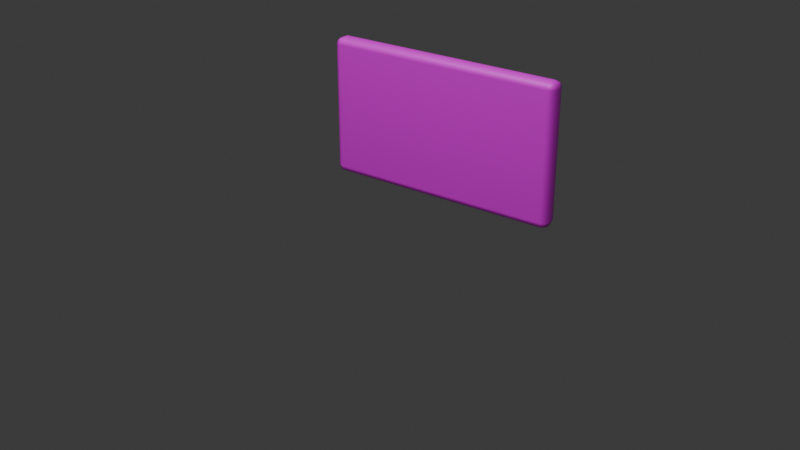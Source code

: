 # Source: hp_l4_cineclinic_rescue_speaker_panel.blend  (saved by Blender 5.1.30; exported with 4.5.12 LTS)
import bpy
from mathutils import Matrix  # noqa: F401  (used for matrix-valued properties, if any)

bpy.ops.wm.read_factory_settings(use_empty=True)
scene = bpy.context.scene
scene.name = 'Scene'

# ---- collections
col_collection = bpy.data.collections.new('Collection'); scene.collection.children.link(col_collection)

# ---- images (referenced by path relative to the original .blend; pixels are not part of the script)
import os
ASSET_DIR = os.environ.get("B2B_ASSET_DIR", "")  # directory of the original .blend (textures are referenced by path, not embedded)
HERE = os.path.dirname(os.path.abspath(__file__))  # packed textures are extracted next to this script under _unpacked/

def load_image(name, relpath, width, height, colorspace="sRGB"):
    """Load a texture the original file referenced (path relative to the .blend, or extracted next to this script)."""
    p = next((c for c in (os.path.join(HERE, relpath), os.path.join(ASSET_DIR, relpath)) if relpath and os.path.exists(c)), "")
    if p:
        img = bpy.data.images.load(p, check_existing=True)
        img.name = name
    else:  # same state as the original file: an image datablock whose file is absent (Cycles renders it pink)
        img = bpy.data.images.new(name, width, height)
        img.source = "FILE"
        img.filepath = "//" + (relpath or name)
    img.colorspace_settings.name = colorspace
    return img
img_ceramic_white_panel_png = load_image('ceramic_white_panel.png', 'ceramic_white_panel.png', 1024, 1024, 'sRGB')
img_dark_acoustic_mesh_png = load_image('dark_acoustic_mesh.png', 'dark_acoustic_mesh.png', 1024, 1024, 'sRGB')
img_cyan_status_light_strip_png = load_image('cyan_status_light_strip.png', 'cyan_status_light_strip.png', 1024, 1024, 'sRGB')
img_black_glass_blank_screen_png = load_image('black_glass_blank_screen.png', 'black_glass_blank_screen.png', 1024, 1024, 'sRGB')
img_smoked_titanium_panel_png = load_image('smoked_titanium_panel.png', 'smoked_titanium_panel.png', 1024, 1024, 'sRGB')
img_tiny_red_fault_light_png = load_image('tiny_red_fault_light.png', 'tiny_red_fault_light.png', 1024, 1024, 'sRGB')

# ---- materials (node trees are filled in below, after node groups)
mat_ceramic_white = bpy.data.materials.new('ceramic_white')
mat_ceramic_white.diffuse_color = (0.88, 0.92, 0.92, 1.0)
mat_dark_acoustic_mesh = bpy.data.materials.new('dark_acoustic_mesh')
mat_dark_acoustic_mesh.diffuse_color = (0.018, 0.02, 0.02, 1.0)
mat_cyan_emissive = bpy.data.materials.new('cyan_emissive')
mat_cyan_emissive.diffuse_color = (0.15, 0.85, 1.0, 1.0)
mat_black_glass_screen = bpy.data.materials.new('black_glass_screen')
mat_black_glass_screen.diffuse_color = (0.015, 0.02, 0.025, 1.0)
mat_smoked_titanium = bpy.data.materials.new('smoked_titanium')
mat_smoked_titanium.diffuse_color = (0.18, 0.21, 0.24, 1.0)
mat_red_fault = bpy.data.materials.new('red_fault')
mat_red_fault.diffuse_color = (0.9, 0.12, 0.08, 1.0)

# ---- material node trees
mat_ceramic_white.use_nodes = True; mat_ceramic_white.node_tree.nodes.clear()
_N = mat_ceramic_white.node_tree.nodes; _L = mat_ceramic_white.node_tree.links
n0 = _N.new('ShaderNodeBsdfPrincipled'); n0.name = '原理化 BSDF'; n0.location = (-200, 100)
n0.inputs[1].default_value = 0.03
n0.inputs[2].default_value = 0.42
n1 = _N.new('ShaderNodeOutputMaterial'); n1.name = '材质输出'; n1.location = (200, 100)
n2 = _N.new('ShaderNodeTexImage'); n2.name = 'hp_image2_ceramic_white'; n2.location = (0, 0)
n2.image = img_ceramic_white_panel_png
n2.interpolation = 'Smart'
_L.new(n0.outputs[0], n1.inputs[0])
_L.new(n2.outputs[0], n0.inputs[0])
n1.is_active_output = True
mat_dark_acoustic_mesh.use_nodes = True; mat_dark_acoustic_mesh.node_tree.nodes.clear()
_N = mat_dark_acoustic_mesh.node_tree.nodes; _L = mat_dark_acoustic_mesh.node_tree.links
n0 = _N.new('ShaderNodeBsdfPrincipled'); n0.name = '原理化 BSDF'; n0.location = (-200, 100)
n0.inputs[1].default_value = 0.1
n0.inputs[2].default_value = 0.88
n1 = _N.new('ShaderNodeOutputMaterial'); n1.name = '材质输出'; n1.location = (200, 100)
n2 = _N.new('ShaderNodeTexImage'); n2.name = 'hp_image2_dark_acoustic_mesh'; n2.location = (0, 0)
n2.image = img_dark_acoustic_mesh_png
n2.interpolation = 'Smart'
_L.new(n0.outputs[0], n1.inputs[0])
_L.new(n2.outputs[0], n0.inputs[0])
n1.is_active_output = True
mat_cyan_emissive.use_nodes = True; mat_cyan_emissive.node_tree.nodes.clear()
_N = mat_cyan_emissive.node_tree.nodes; _L = mat_cyan_emissive.node_tree.links
n0 = _N.new('ShaderNodeBsdfPrincipled'); n0.name = '原理化 BSDF'; n0.location = (-200, 100)
n0.inputs[2].default_value = 0.32
n0.inputs[28].default_value = 0.75
n1 = _N.new('ShaderNodeOutputMaterial'); n1.name = '材质输出'; n1.location = (200, 100)
n2 = _N.new('ShaderNodeTexImage'); n2.name = 'hp_image2_cyan_emissive'; n2.location = (0, 0)
n2.image = img_cyan_status_light_strip_png
n2.interpolation = 'Smart'
_L.new(n0.outputs[0], n1.inputs[0])
_L.new(n2.outputs[0], n0.inputs[0])
_L.new(n2.outputs[0], n0.inputs[27])
n1.is_active_output = True
mat_black_glass_screen.use_nodes = True; mat_black_glass_screen.node_tree.nodes.clear()
_N = mat_black_glass_screen.node_tree.nodes; _L = mat_black_glass_screen.node_tree.links
n0 = _N.new('ShaderNodeBsdfPrincipled'); n0.name = '原理化 BSDF'; n0.location = (-200, 100)
n0.inputs[1].default_value = 0.18
n0.inputs[2].default_value = 0.16
n1 = _N.new('ShaderNodeOutputMaterial'); n1.name = '材质输出'; n1.location = (200, 100)
n2 = _N.new('ShaderNodeTexImage'); n2.name = 'hp_image2_black_glass_screen'; n2.location = (0, 0)
n2.image = img_black_glass_blank_screen_png
n2.interpolation = 'Smart'
_L.new(n0.outputs[0], n1.inputs[0])
_L.new(n2.outputs[0], n0.inputs[0])
n1.is_active_output = True
mat_smoked_titanium.use_nodes = True; mat_smoked_titanium.node_tree.nodes.clear()
_N = mat_smoked_titanium.node_tree.nodes; _L = mat_smoked_titanium.node_tree.links
n0 = _N.new('ShaderNodeBsdfPrincipled'); n0.name = '原理化 BSDF'; n0.location = (-200, 100)
n0.inputs[1].default_value = 0.7
n1 = _N.new('ShaderNodeOutputMaterial'); n1.name = '材质输出'; n1.location = (200, 100)
n2 = _N.new('ShaderNodeTexImage'); n2.name = 'hp_image2_smoked_titanium'; n2.location = (0, 0)
n2.image = img_smoked_titanium_panel_png
n2.interpolation = 'Smart'
_L.new(n0.outputs[0], n1.inputs[0])
_L.new(n2.outputs[0], n0.inputs[0])
n1.is_active_output = True
mat_red_fault.use_nodes = True; mat_red_fault.node_tree.nodes.clear()
_N = mat_red_fault.node_tree.nodes; _L = mat_red_fault.node_tree.links
n0 = _N.new('ShaderNodeBsdfPrincipled'); n0.name = '原理化 BSDF'; n0.location = (-200, 100)
n0.inputs[2].default_value = 0.35
n0.inputs[28].default_value = 0.65
n1 = _N.new('ShaderNodeOutputMaterial'); n1.name = '材质输出'; n1.location = (200, 100)
n2 = _N.new('ShaderNodeTexImage'); n2.name = 'hp_image2_red_fault'; n2.location = (0, 0)
n2.image = img_tiny_red_fault_light_png
n2.interpolation = 'Smart'
_L.new(n0.outputs[0], n1.inputs[0])
_L.new(n2.outputs[0], n0.inputs[0])
_L.new(n2.outputs[0], n0.inputs[27])
n1.is_active_output = True

# ---- world
world_world = bpy.data.worlds.new('World'); scene.world = world_world
world_world.use_nodes = True; world_world.node_tree.nodes.clear()
_N = world_world.node_tree.nodes; _L = world_world.node_tree.links
n0 = _N.new('ShaderNodeOutputWorld'); n0.name = 'World Output'; n0.location = (200, 100)
n1 = _N.new('ShaderNodeBackground'); n1.name = 'Background'; n1.location = (-200, 100)
n1.inputs[0].default_value = (0.05088, 0.05088, 0.05088, 1.0)
_L.new(n1.outputs[0], n0.inputs[0])
n0.is_active_output = True
world_world.color = (0.05088, 0.05088, 0.05088)
world_world.sun_shadow_jitter_overblur = 0.0

# ---- cameras
cam_012 = bpy.data.cameras.new('摄像机.012')

# ---- lights
light_012 = bpy.data.lights.new('面光.012', 'AREA')
light_012.energy = 280.0
light_012.size = 5.0
light_012.size_y = 1.0

# ---- meshes
me_white_wall_frame_mesh = bpy.data.meshes.new('white_wall_frame_mesh')
me_white_wall_frame_mesh.from_pydata([(-0.62, -0.05, -0.36), (-0.62, -0.05, 0.36), (-0.62, 0.05, -0.36), (-0.62, 0.05, 0.36), (0.62, -0.05, -0.36), (0.62, -0.05, 0.36), (0.62, 0.05, -0.36), (0.62, 0.05, 0.36)], [], [(0, 1, 3, 2), (2, 3, 7, 6), (6, 7, 5, 4), (4, 5, 1, 0), (2, 6, 4, 0), (7, 3, 1, 5)])
me_white_wall_frame_mesh.polygons.foreach_set('use_smooth', [True] * 6)
_uv = me_white_wall_frame_mesh.uv_layers.new(name='UV贴图')
_uv.uv.foreach_set('vector', [0.9412, 0.4039, 0.9412, 0.003137, 0.9969, 0.003137, 0.9969, 0.4039, 0.4039, 0.6934, 0.003137, 0.6934, 0.003137, 0.003137, 0.4039, 0.003137, 0.9412, 0.811, 0.9412, 0.4102, 0.9969, 0.4102, 0.9969, 0.811, 0.811, 0.6934, 0.4102, 0.6934, 0.4102, 0.003137, 0.811, 0.003137, 0.873, 0.003137, 0.873, 0.6934, 0.8173, 0.6934, 0.8173, 0.003137, 0.9349, 0.003137, 0.9349, 0.6934, 0.8793, 0.6934, 0.8793, 0.003137])
me_white_wall_frame_mesh.materials.append(mat_ceramic_white)
me_white_wall_frame_mesh.update()
me_dark_acoustic_mesh_mesh = bpy.data.meshes.new('dark_acoustic_mesh_mesh')
me_dark_acoustic_mesh_mesh.from_pydata([(-0.51, -0.0175, -0.24), (-0.51, -0.0175, 0.24), (-0.51, 0.0175, -0.24), (-0.51, 0.0175, 0.24), (0.51, -0.0175, -0.24), (0.51, -0.0175, 0.24), (0.51, 0.0175, -0.24), (0.51, 0.0175, 0.24)], [], [(0, 1, 3, 2), (2, 3, 7, 6), (6, 7, 5, 4), (4, 5, 1, 0), (2, 6, 4, 0), (7, 3, 1, 5)])
me_dark_acoustic_mesh_mesh.polygons.foreach_set('use_smooth', [True] * 6)
_uv = me_dark_acoustic_mesh_mesh.uv_layers.new(name='UV贴图')
_uv.uv.foreach_set('vector', [0.9649, 0.439, 0.9649, 0.003328, 0.9967, 0.003328, 0.9967, 0.439, 0.439, 0.9292, 0.003328, 0.9292, 0.003328, 0.003328, 0.439, 0.003328, 0.9649, 0.8814, 0.9649, 0.4457, 0.9967, 0.4457, 0.9967, 0.8814, 0.8814, 0.9292, 0.4457, 0.9292, 0.4457, 0.003328, 0.8814, 0.003328, 0.9198, 0.003328, 0.9198, 0.9292, 0.8881, 0.9292, 0.8881, 0.003328, 0.9582, 0.003328, 0.9582, 0.9292, 0.9265, 0.9292, 0.9265, 0.003328])
me_dark_acoustic_mesh_mesh.materials.append(mat_dark_acoustic_mesh)
me_dark_acoustic_mesh_mesh.update()
me_cyan_sound_slit_0_mesh = bpy.data.meshes.new('cyan_sound_slit_0_mesh')
me_cyan_sound_slit_0_mesh.from_pydata([(-0.41, -0.009, -0.009), (-0.41, -0.009, 0.009), (-0.41, 0.009, -0.009), (-0.41, 0.009, 0.009), (0.41, -0.009, -0.009), (0.41, -0.009, 0.009), (0.41, 0.009, -0.009), (0.41, 0.009, 0.009)], [], [(0, 1, 3, 2), (2, 3, 7, 6), (6, 7, 5, 4), (4, 5, 1, 0), (2, 6, 4, 0), (7, 3, 1, 5)])
me_cyan_sound_slit_0_mesh.polygons.foreach_set('use_smooth', [True] * 6)
_uv = me_cyan_sound_slit_0_mesh.uv_layers.new(name='UV贴图')
_uv.uv.foreach_set('vector', [0.1198, 0.02304, 0.09789, 0.02304, 0.09789, 0.001143, 0.1198, 0.001143, 0.02304, 0.9989, 0.001143, 0.9989, 0.001143, 0.001143, 0.02304, 0.001143, 0.1198, 0.04723, 0.09789, 0.04723, 0.09789, 0.02533, 0.1198, 0.02533, 0.04723, 0.9989, 0.02533, 0.9989, 0.02533, 0.001143, 0.04723, 0.001143, 0.07142, 0.001143, 0.07142, 0.9989, 0.04952, 0.9989, 0.04952, 0.001143, 0.09561, 0.001143, 0.09561, 0.9989, 0.07371, 0.9989, 0.07371, 0.001143])
me_cyan_sound_slit_0_mesh.materials.append(mat_cyan_emissive)
me_cyan_sound_slit_0_mesh.update()
me_cyan_sound_slit_1_mesh = bpy.data.meshes.new('cyan_sound_slit_1_mesh')
me_cyan_sound_slit_1_mesh.from_pydata([(-0.41, -0.009, -0.009), (-0.41, -0.009, 0.009), (-0.41, 0.009, -0.009), (-0.41, 0.009, 0.009), (0.41, -0.009, -0.009), (0.41, -0.009, 0.009), (0.41, 0.009, -0.009), (0.41, 0.009, 0.009)], [], [(0, 1, 3, 2), (2, 3, 7, 6), (6, 7, 5, 4), (4, 5, 1, 0), (2, 6, 4, 0), (7, 3, 1, 5)])
me_cyan_sound_slit_1_mesh.polygons.foreach_set('use_smooth', [True] * 6)
_uv = me_cyan_sound_slit_1_mesh.uv_layers.new(name='UV贴图')
_uv.uv.foreach_set('vector', [0.1198, 0.02304, 0.09789, 0.02304, 0.09789, 0.001143, 0.1198, 0.001143, 0.02304, 0.9989, 0.001143, 0.9989, 0.001143, 0.001143, 0.02304, 0.001143, 0.1198, 0.04723, 0.09789, 0.04723, 0.09789, 0.02533, 0.1198, 0.02533, 0.04723, 0.9989, 0.02533, 0.9989, 0.02533, 0.001143, 0.04723, 0.001143, 0.07142, 0.001143, 0.07142, 0.9989, 0.04952, 0.9989, 0.04952, 0.001143, 0.09561, 0.001143, 0.09561, 0.9989, 0.07371, 0.9989, 0.07371, 0.001143])
me_cyan_sound_slit_1_mesh.materials.append(mat_cyan_emissive)
me_cyan_sound_slit_1_mesh.update()
me_cyan_sound_slit_2_mesh = bpy.data.meshes.new('cyan_sound_slit_2_mesh')
me_cyan_sound_slit_2_mesh.from_pydata([(-0.41, -0.009, -0.009), (-0.41, -0.009, 0.009), (-0.41, 0.009, -0.009), (-0.41, 0.009, 0.009), (0.41, -0.009, -0.009), (0.41, -0.009, 0.009), (0.41, 0.009, -0.009), (0.41, 0.009, 0.009)], [], [(0, 1, 3, 2), (2, 3, 7, 6), (6, 7, 5, 4), (4, 5, 1, 0), (2, 6, 4, 0), (7, 3, 1, 5)])
me_cyan_sound_slit_2_mesh.polygons.foreach_set('use_smooth', [True] * 6)
_uv = me_cyan_sound_slit_2_mesh.uv_layers.new(name='UV贴图')
_uv.uv.foreach_set('vector', [0.1198, 0.02304, 0.09789, 0.02304, 0.09789, 0.001143, 0.1198, 0.001143, 0.02304, 0.9989, 0.001143, 0.9989, 0.001143, 0.001143, 0.02304, 0.001143, 0.1198, 0.04723, 0.09789, 0.04723, 0.09789, 0.02533, 0.1198, 0.02533, 0.04723, 0.9989, 0.02533, 0.9989, 0.02533, 0.001143, 0.04723, 0.001143, 0.07142, 0.001143, 0.07142, 0.9989, 0.04952, 0.9989, 0.04952, 0.001143, 0.09561, 0.001143, 0.09561, 0.9989, 0.07371, 0.9989, 0.07371, 0.001143])
me_cyan_sound_slit_2_mesh.materials.append(mat_cyan_emissive)
me_cyan_sound_slit_2_mesh.update()
me_cyan_sound_slit_3_mesh = bpy.data.meshes.new('cyan_sound_slit_3_mesh')
me_cyan_sound_slit_3_mesh.from_pydata([(-0.41, -0.009, -0.009), (-0.41, -0.009, 0.009), (-0.41, 0.009, -0.009), (-0.41, 0.009, 0.009), (0.41, -0.009, -0.009), (0.41, -0.009, 0.009), (0.41, 0.009, -0.009), (0.41, 0.009, 0.009)], [], [(0, 1, 3, 2), (2, 3, 7, 6), (6, 7, 5, 4), (4, 5, 1, 0), (2, 6, 4, 0), (7, 3, 1, 5)])
me_cyan_sound_slit_3_mesh.polygons.foreach_set('use_smooth', [True] * 6)
_uv = me_cyan_sound_slit_3_mesh.uv_layers.new(name='UV贴图')
_uv.uv.foreach_set('vector', [0.1198, 0.02304, 0.09789, 0.02304, 0.09789, 0.001143, 0.1198, 0.001143, 0.02304, 0.9989, 0.001143, 0.9989, 0.001143, 0.001143, 0.02304, 0.001143, 0.1198, 0.04723, 0.09789, 0.04723, 0.09789, 0.02533, 0.1198, 0.02533, 0.04723, 0.9989, 0.02533, 0.9989, 0.02533, 0.001143, 0.04723, 0.001143, 0.07142, 0.001143, 0.07142, 0.9989, 0.04952, 0.9989, 0.04952, 0.001143, 0.09561, 0.001143, 0.09561, 0.9989, 0.07371, 0.9989, 0.07371, 0.001143])
me_cyan_sound_slit_3_mesh.materials.append(mat_cyan_emissive)
me_cyan_sound_slit_3_mesh.update()
me_cyan_sound_slit_4_mesh = bpy.data.meshes.new('cyan_sound_slit_4_mesh')
me_cyan_sound_slit_4_mesh.from_pydata([(-0.41, -0.009, -0.009), (-0.41, -0.009, 0.009), (-0.41, 0.009, -0.009), (-0.41, 0.009, 0.009), (0.41, -0.009, -0.009), (0.41, -0.009, 0.009), (0.41, 0.009, -0.009), (0.41, 0.009, 0.009)], [], [(0, 1, 3, 2), (2, 3, 7, 6), (6, 7, 5, 4), (4, 5, 1, 0), (2, 6, 4, 0), (7, 3, 1, 5)])
me_cyan_sound_slit_4_mesh.polygons.foreach_set('use_smooth', [True] * 6)
_uv = me_cyan_sound_slit_4_mesh.uv_layers.new(name='UV贴图')
_uv.uv.foreach_set('vector', [0.1198, 0.02304, 0.09789, 0.02304, 0.09789, 0.001143, 0.1198, 0.001143, 0.02304, 0.9989, 0.001143, 0.9989, 0.001143, 0.001143, 0.02304, 0.001143, 0.1198, 0.04723, 0.09789, 0.04723, 0.09789, 0.02533, 0.1198, 0.02533, 0.04723, 0.9989, 0.02533, 0.9989, 0.02533, 0.001143, 0.04723, 0.001143, 0.07142, 0.001143, 0.07142, 0.9989, 0.04952, 0.9989, 0.04952, 0.001143, 0.09561, 0.001143, 0.09561, 0.9989, 0.07371, 0.9989, 0.07371, 0.001143])
me_cyan_sound_slit_4_mesh.materials.append(mat_cyan_emissive)
me_cyan_sound_slit_4_mesh.update()
me_inner_black_shadow_frame_mesh = bpy.data.meshes.new('inner_black_shadow_frame_mesh')
me_inner_black_shadow_frame_mesh.from_pydata([(-0.46, -0.009, -0.19), (-0.46, -0.009, 0.19), (-0.46, 0.009, -0.19), (-0.46, 0.009, 0.19), (0.46, -0.009, -0.19), (0.46, -0.009, 0.19), (0.46, 0.009, -0.19), (0.46, 0.009, 0.19)], [], [(0, 1, 3, 2), (2, 3, 7, 6), (6, 7, 5, 4), (4, 5, 1, 0), (2, 6, 4, 0), (7, 3, 1, 5)])
me_inner_black_shadow_frame_mesh.polygons.foreach_set('use_smooth', [True] * 6)
_uv = me_inner_black_shadow_frame_mesh.uv_layers.new(name='UV贴图')
_uv.uv.foreach_set('vector', [0.8879, 0.4136, 0.8879, 0.003121, 0.9074, 0.003121, 0.9074, 0.4136, 0.4136, 0.9969, 0.003121, 0.9969, 0.003121, 0.003121, 0.4136, 0.003121, 0.8879, 0.8303, 0.8879, 0.4198, 0.9074, 0.4198, 0.9074, 0.8303, 0.8303, 0.9969, 0.4198, 0.9969, 0.4198, 0.003121, 0.8303, 0.003121, 0.856, 0.003121, 0.856, 0.9969, 0.8365, 0.9969, 0.8365, 0.003121, 0.8817, 0.003121, 0.8817, 0.9969, 0.8622, 0.9969, 0.8622, 0.003121])
me_inner_black_shadow_frame_mesh.materials.append(mat_black_glass_screen)
me_inner_black_shadow_frame_mesh.update()
me_left_screw_cap_mesh = bpy.data.meshes.new('left_screw_cap_mesh')
me_left_screw_cap_mesh.from_pydata([(-0.0275, -0.007, -0.0275), (-0.0275, -0.007, 0.0275), (-0.0275, 0.007, -0.0275), (-0.0275, 0.007, 0.0275), (0.0275, -0.007, -0.0275), (0.0275, -0.007, 0.0275), (0.0275, 0.007, -0.0275), (0.0275, 0.007, 0.0275)], [], [(0, 1, 3, 2), (2, 3, 7, 6), (6, 7, 5, 4), (4, 5, 1, 0), (2, 6, 4, 0), (7, 3, 1, 5)])
me_left_screw_cap_mesh.polygons.foreach_set('use_smooth', [True] * 6)
_uv = me_left_screw_cap_mesh.uv_layers.new(name='UV贴图')
_uv.uv.foreach_set('vector', [0.6362, 0.4964, 0.6362, 0.003565, 0.7616, 0.003565, 0.7616, 0.4964, 0.4964, 0.4964, 0.003565, 0.4964, 0.003565, 0.003565, 0.4964, 0.003565, 0.6362, 0.9964, 0.6362, 0.5036, 0.7616, 0.5036, 0.7616, 0.9964, 0.4964, 0.9964, 0.003565, 0.9964, 0.003565, 0.5036, 0.4964, 0.5036, 0.629, 0.003565, 0.629, 0.4964, 0.5036, 0.4964, 0.5036, 0.003565, 0.629, 0.5036, 0.629, 0.9964, 0.5036, 0.9964, 0.5036, 0.5036])
me_left_screw_cap_mesh.materials.append(mat_smoked_titanium)
me_left_screw_cap_mesh.update()
me_right_screw_cap_mesh = bpy.data.meshes.new('right_screw_cap_mesh')
me_right_screw_cap_mesh.from_pydata([(-0.0275, -0.007, -0.0275), (-0.0275, -0.007, 0.0275), (-0.0275, 0.007, -0.0275), (-0.0275, 0.007, 0.0275), (0.0275, -0.007, -0.0275), (0.0275, -0.007, 0.0275), (0.0275, 0.007, -0.0275), (0.0275, 0.007, 0.0275)], [], [(0, 1, 3, 2), (2, 3, 7, 6), (6, 7, 5, 4), (4, 5, 1, 0), (2, 6, 4, 0), (7, 3, 1, 5)])
me_right_screw_cap_mesh.polygons.foreach_set('use_smooth', [True] * 6)
_uv = me_right_screw_cap_mesh.uv_layers.new(name='UV贴图')
_uv.uv.foreach_set('vector', [0.6362, 0.4964, 0.6362, 0.003565, 0.7616, 0.003565, 0.7616, 0.4964, 0.4964, 0.4964, 0.003565, 0.4964, 0.003565, 0.003565, 0.4964, 0.003565, 0.6362, 0.9964, 0.6362, 0.5036, 0.7616, 0.5036, 0.7616, 0.9964, 0.4964, 0.9964, 0.003565, 0.9964, 0.003565, 0.5036, 0.4964, 0.5036, 0.629, 0.003565, 0.629, 0.4964, 0.5036, 0.4964, 0.5036, 0.003565, 0.629, 0.5036, 0.629, 0.9964, 0.5036, 0.9964, 0.5036, 0.5036])
me_right_screw_cap_mesh.materials.append(mat_smoked_titanium)
me_right_screw_cap_mesh.update()
me_lower_red_tamper_led_mesh = bpy.data.meshes.new('lower_red_tamper_led_mesh')
me_lower_red_tamper_led_mesh.from_pydata([(-0.021, -0.006, -0.015), (-0.021, -0.006, 0.015), (-0.021, 0.006, -0.015), (-0.021, 0.006, 0.015), (0.021, -0.006, -0.015), (0.021, -0.006, 0.015), (0.021, 0.006, -0.015), (0.021, 0.006, 0.015)], [], [(0, 1, 3, 2), (2, 3, 7, 6), (6, 7, 5, 4), (4, 5, 1, 0), (2, 6, 4, 0), (7, 3, 1, 5)])
me_lower_red_tamper_led_mesh.polygons.foreach_set('use_smooth', [True] * 6)
_uv = me_lower_red_tamper_led_mesh.uv_layers.new(name='UV贴图')
_uv.uv.foreach_set('vector', [0.2983, 0.8557, 0.2983, 0.5033, 0.4393, 0.5033, 0.4393, 0.8557, 0.3557, 0.4967, 0.003254, 0.4967, 0.003254, 0.003254, 0.3557, 0.003254, 0.4458, 0.8557, 0.4458, 0.5033, 0.5868, 0.5033, 0.5868, 0.8557, 0.7148, 0.4967, 0.3623, 0.4967, 0.3623, 0.003254, 0.7148, 0.003254, 0.1443, 0.5033, 0.1443, 0.9967, 0.003254, 0.9967, 0.003254, 0.5033, 0.2918, 0.5033, 0.2918, 0.9967, 0.1508, 0.9967, 0.1508, 0.5033])
me_lower_red_tamper_led_mesh.materials.append(mat_red_fault)
me_lower_red_tamper_led_mesh.update()

# ---- objects
ob_hp_l4_cineclinic_rescue_speaker_panel = bpy.data.objects.new('hp_l4_cineclinic_rescue_speaker_panel', None)
ob_white_wall_frame = bpy.data.objects.new('white_wall_frame', me_white_wall_frame_mesh)
ob_dark_acoustic_mesh = bpy.data.objects.new('dark_acoustic_mesh', me_dark_acoustic_mesh_mesh)
ob_cyan_sound_slit_0 = bpy.data.objects.new('cyan_sound_slit_0', me_cyan_sound_slit_0_mesh)
ob_cyan_sound_slit_1 = bpy.data.objects.new('cyan_sound_slit_1', me_cyan_sound_slit_1_mesh)
ob_cyan_sound_slit_2 = bpy.data.objects.new('cyan_sound_slit_2', me_cyan_sound_slit_2_mesh)
ob_cyan_sound_slit_3 = bpy.data.objects.new('cyan_sound_slit_3', me_cyan_sound_slit_3_mesh)
ob_cyan_sound_slit_4 = bpy.data.objects.new('cyan_sound_slit_4', me_cyan_sound_slit_4_mesh)
ob_inner_black_shadow_frame = bpy.data.objects.new('inner_black_shadow_frame', me_inner_black_shadow_frame_mesh)
ob_left_screw_cap = bpy.data.objects.new('left_screw_cap', me_left_screw_cap_mesh)
ob_right_screw_cap = bpy.data.objects.new('right_screw_cap', me_right_screw_cap_mesh)
ob_lower_red_tamper_led = bpy.data.objects.new('lower_red_tamper_led', me_lower_red_tamper_led_mesh)
ob_hp_l4_cineclinic_rescue_speaker_panel_qa_area_light = bpy.data.objects.new('hp_l4_cineclinic_rescue_speaker_panel_qa_area_light', light_012)
ob_x = bpy.data.objects.new('摄像机', cam_012)

# ---- transforms, parenting, visibility, modifiers, constraints
ob_hp_l4_cineclinic_rescue_speaker_panel.location = (0.0, 0.0, 0.0)
ob_white_wall_frame.parent = ob_hp_l4_cineclinic_rescue_speaker_panel
ob_white_wall_frame.location = (0.0, 0.0, 0.36)
_m = ob_white_wall_frame.modifiers.new('hp_visible_edge_bevel', 'BEVEL')
_m.width = 0.035
_m.width_pct = 0.035
_m.segments = 2
_m = ob_white_wall_frame.modifiers.new('hp_weighted_normals', 'WEIGHTED_NORMAL')
ob_dark_acoustic_mesh.parent = ob_hp_l4_cineclinic_rescue_speaker_panel
ob_dark_acoustic_mesh.location = (0.0, 0.065, 0.36)
_m = ob_dark_acoustic_mesh.modifiers.new('hp_visible_edge_bevel', 'BEVEL')
_m.width = 0.015
_m.width_pct = 0.015
_m.segments = 2
_m = ob_dark_acoustic_mesh.modifiers.new('hp_weighted_normals', 'WEIGHTED_NORMAL')
ob_cyan_sound_slit_0.parent = ob_hp_l4_cineclinic_rescue_speaker_panel
ob_cyan_sound_slit_0.location = (0.0, 0.089, 0.19)
_m = ob_cyan_sound_slit_0.modifiers.new('hp_visible_edge_bevel', 'BEVEL')
_m.width = 0.002
_m.width_pct = 0.002
_m.segments = 2
_m = ob_cyan_sound_slit_0.modifiers.new('hp_weighted_normals', 'WEIGHTED_NORMAL')
ob_cyan_sound_slit_1.parent = ob_hp_l4_cineclinic_rescue_speaker_panel
ob_cyan_sound_slit_1.location = (0.0, 0.089, 0.275)
_m = ob_cyan_sound_slit_1.modifiers.new('hp_visible_edge_bevel', 'BEVEL')
_m.width = 0.002
_m.width_pct = 0.002
_m.segments = 2
_m = ob_cyan_sound_slit_1.modifiers.new('hp_weighted_normals', 'WEIGHTED_NORMAL')
ob_cyan_sound_slit_2.parent = ob_hp_l4_cineclinic_rescue_speaker_panel
ob_cyan_sound_slit_2.location = (0.0, 0.089, 0.36)
_m = ob_cyan_sound_slit_2.modifiers.new('hp_visible_edge_bevel', 'BEVEL')
_m.width = 0.002
_m.width_pct = 0.002
_m.segments = 2
_m = ob_cyan_sound_slit_2.modifiers.new('hp_weighted_normals', 'WEIGHTED_NORMAL')
ob_cyan_sound_slit_3.parent = ob_hp_l4_cineclinic_rescue_speaker_panel
ob_cyan_sound_slit_3.location = (0.0, 0.089, 0.445)
_m = ob_cyan_sound_slit_3.modifiers.new('hp_visible_edge_bevel', 'BEVEL')
_m.width = 0.002
_m.width_pct = 0.002
_m.segments = 2
_m = ob_cyan_sound_slit_3.modifiers.new('hp_weighted_normals', 'WEIGHTED_NORMAL')
ob_cyan_sound_slit_4.parent = ob_hp_l4_cineclinic_rescue_speaker_panel
ob_cyan_sound_slit_4.location = (0.0, 0.089, 0.53)
_m = ob_cyan_sound_slit_4.modifiers.new('hp_visible_edge_bevel', 'BEVEL')
_m.width = 0.002
_m.width_pct = 0.002
_m.segments = 2
_m = ob_cyan_sound_slit_4.modifiers.new('hp_weighted_normals', 'WEIGHTED_NORMAL')
ob_inner_black_shadow_frame.parent = ob_hp_l4_cineclinic_rescue_speaker_panel
ob_inner_black_shadow_frame.location = (0.0, 0.079, 0.36)
_m = ob_inner_black_shadow_frame.modifiers.new('hp_visible_edge_bevel', 'BEVEL')
_m.width = 0.006
_m.width_pct = 0.006
_m.segments = 2
_m = ob_inner_black_shadow_frame.modifiers.new('hp_weighted_normals', 'WEIGHTED_NORMAL')
ob_left_screw_cap.parent = ob_hp_l4_cineclinic_rescue_speaker_panel
ob_left_screw_cap.location = (-0.52, 0.094, 0.62)
_m = ob_left_screw_cap.modifiers.new('hp_visible_edge_bevel', 'BEVEL')
_m.width = 0.006
_m.width_pct = 0.006
_m.segments = 2
_m = ob_left_screw_cap.modifiers.new('hp_weighted_normals', 'WEIGHTED_NORMAL')
ob_right_screw_cap.parent = ob_hp_l4_cineclinic_rescue_speaker_panel
ob_right_screw_cap.location = (0.52, 0.094, 0.62)
_m = ob_right_screw_cap.modifiers.new('hp_visible_edge_bevel', 'BEVEL')
_m.width = 0.006
_m.width_pct = 0.006
_m.segments = 2
_m = ob_right_screw_cap.modifiers.new('hp_weighted_normals', 'WEIGHTED_NORMAL')
ob_lower_red_tamper_led.parent = ob_hp_l4_cineclinic_rescue_speaker_panel
ob_lower_red_tamper_led.location = (0.42, 0.097, 0.16)
_m = ob_lower_red_tamper_led.modifiers.new('hp_visible_edge_bevel', 'BEVEL')
_m.width = 0.004
_m.width_pct = 0.004
_m.segments = 2
_m = ob_lower_red_tamper_led.modifiers.new('hp_weighted_normals', 'WEIGHTED_NORMAL')
ob_hp_l4_cineclinic_rescue_speaker_panel_qa_area_light.location = (0.0, -3.2, 4.5)
ob_x.location = (2.8, -4.2, 2.3)
ob_x.rotation_euler = (1.117, 0.0, 0.6283)

# ---- collection membership
col_collection.objects.link(ob_hp_l4_cineclinic_rescue_speaker_panel)
col_collection.objects.link(ob_white_wall_frame)
col_collection.objects.link(ob_dark_acoustic_mesh)
col_collection.objects.link(ob_cyan_sound_slit_0)
col_collection.objects.link(ob_cyan_sound_slit_1)
col_collection.objects.link(ob_cyan_sound_slit_2)
col_collection.objects.link(ob_cyan_sound_slit_3)
col_collection.objects.link(ob_cyan_sound_slit_4)
col_collection.objects.link(ob_inner_black_shadow_frame)
col_collection.objects.link(ob_left_screw_cap)
col_collection.objects.link(ob_right_screw_cap)
col_collection.objects.link(ob_lower_red_tamper_led)
col_collection.objects.link(ob_hp_l4_cineclinic_rescue_speaker_panel_qa_area_light)
col_collection.objects.link(ob_x)

# ---- scene / render settings (as saved in the file)
scene.camera = ob_x
scene.frame_start = 1; scene.frame_end = 250; scene.frame_set(1)
scene.render.engine = 'BLENDER_EEVEE_NEXT'
scene.render.bake_bias = 0.0
scene.render.bake_samples = 0
scene.cycles.sampling_pattern = 'TABULATED_SOBOL'
scene.eevee.use_volume_custom_range = False
bpy.context.view_layer.update()
